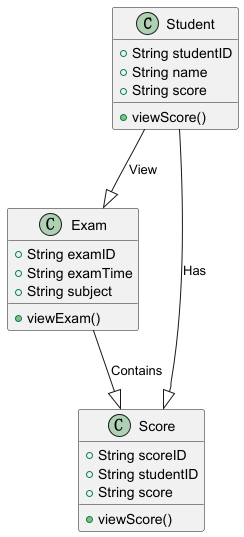

The diagram above was rendered by PlantUML. Its source (embedded in the PNG):
@startuml
class Student {
    +String studentID
    +String name
    +String score
    +viewScore()
}

class Exam {
    +String examID
    +String examTime
    +String subject
    +viewExam()
}

class Score {
    +String scoreID
    +String studentID
    +String score
    +viewScore()
}

Student --|> Score : Has
Student --|> Exam : View
Exam --|> Score : Contains

@enduml